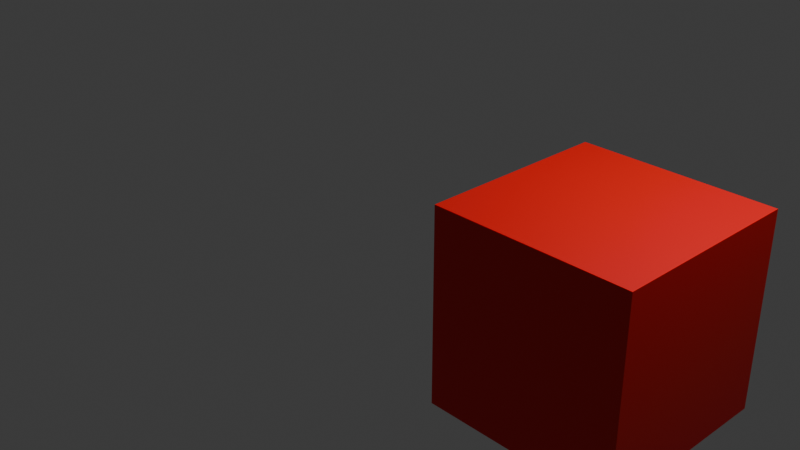 # Source: test-scene.blend  (saved by Blender 4.3.34; exported with 4.5.12 LTS)
import bpy
from mathutils import Matrix  # noqa: F401  (used for matrix-valued properties, if any)

bpy.ops.wm.read_factory_settings(use_empty=True)
scene = bpy.context.scene
scene.name = 'Scene'

# ---- collections
col_collection = bpy.data.collections.new('Collection'); scene.collection.children.link(col_collection)

# ---- materials (node trees are filled in below, after node groups)
mat_material = bpy.data.materials.new('Material')
mat_material.alpha_threshold = 0.0
mat_material.roughness = 0.5
mat_material.line_color = (0.0, 0.0, 0.0, 1.0)
mat_material_001 = bpy.data.materials.new('Material.001')
mat_material_001.alpha_threshold = 0.0
mat_material_001.roughness = 0.5
mat_material_001.line_color = (0.0, 0.0, 0.0, 1.0)

# ---- material node trees
mat_material.use_nodes = True; mat_material.node_tree.nodes.clear()
_N = mat_material.node_tree.nodes; _L = mat_material.node_tree.links
n0 = _N.new('ShaderNodeOutputMaterial'); n0.name = 'Material Output'; n0.location = (300, 300)
n1 = _N.new('ShaderNodeBsdfPrincipled'); n1.name = 'Principled BSDF'; n1.location = (10, 300)
n1.inputs[0].default_value = (0.8002, 0.0, 0.001167, 1.0)
n1.inputs[3].default_value = 1.45
_L.new(n1.outputs[0], n0.inputs[0])
n0.is_active_output = True
mat_material_001.use_nodes = True; mat_material_001.node_tree.nodes.clear()
_N = mat_material_001.node_tree.nodes; _L = mat_material_001.node_tree.links
n0 = _N.new('ShaderNodeOutputMaterial'); n0.name = 'Material Output'; n0.location = (300, 300)
n1 = _N.new('ShaderNodeBsdfPrincipled'); n1.name = 'Principled BSDF'; n1.location = (10, 300)
n1.inputs[0].default_value = (0.0014, 0.8003, 0.0, 1.0)
n1.inputs[3].default_value = 1.45
_L.new(n1.outputs[0], n0.inputs[0])
n0.is_active_output = True

# ---- world
world_world = bpy.data.worlds.new('World'); scene.world = world_world
world_world.use_nodes = True; world_world.node_tree.nodes.clear()
_N = world_world.node_tree.nodes; _L = world_world.node_tree.links
n0 = _N.new('ShaderNodeOutputWorld'); n0.name = 'World Output'; n0.location = (300, 300)
n1 = _N.new('ShaderNodeBackground'); n1.name = 'Background'; n1.location = (10, 300)
n1.inputs[0].default_value = (0.05088, 0.05088, 0.05088, 1.0)
_L.new(n1.outputs[0], n0.inputs[0])
n0.is_active_output = True
world_world.color = (0.05088, 0.05088, 0.05088)
world_world.sun_shadow_jitter_overblur = 0.0

# ---- cameras
cam_camera = bpy.data.cameras.new('Camera')
cam_camera.clip_end = 100.0
cam_camera.ortho_scale = 7.314

# ---- lights
light_light = bpy.data.lights.new('Light', 'POINT')
light_light.energy = 1000.0
light_light.shadow_soft_size = 0.1

# ---- meshes
me_cube = bpy.data.meshes.new('Cube')
me_cube.from_pydata([(1.0, 1.0, 1.0), (1.0, 1.0, -1.0), (1.0, -1.0, 1.0), (1.0, -1.0, -1.0), (-1.0, 1.0, 1.0), (-1.0, 1.0, -1.0), (-1.0, -1.0, 1.0), (-1.0, -1.0, -1.0)], [], [(0, 4, 6, 2), (3, 2, 6, 7), (7, 6, 4, 5), (5, 1, 3, 7), (1, 0, 2, 3), (5, 4, 0, 1)])
_uv = me_cube.uv_layers.new(name='UVMap')
_uv.uv.foreach_set('vector', [0.625, 0.5, 0.875, 0.5, 0.875, 0.75, 0.625, 0.75, 0.375, 0.75, 0.625, 0.75, 0.625, 1.0, 0.375, 1.0, 0.375, 0.0, 0.625, 0.0, 0.625, 0.25, 0.375, 0.25, 0.125, 0.5, 0.375, 0.5, 0.375, 0.75, 0.125, 0.75, 0.375, 0.5, 0.625, 0.5, 0.625, 0.75, 0.375, 0.75, 0.375, 0.25, 0.625, 0.25, 0.625, 0.5, 0.375, 0.5])
me_cube.materials.append(mat_material)
me_cube.use_mirror_vertex_groups = False
me_cube.update()
me_cube_001 = bpy.data.meshes.new('Cube.001')
me_cube_001.from_pydata([(1.0, 1.0, 1.0), (1.0, 1.0, -1.0), (1.0, -1.0, 1.0), (1.0, -1.0, -1.0), (-1.0, 1.0, 1.0), (-1.0, 1.0, -1.0), (-1.0, -1.0, 1.0), (-1.0, -1.0, -1.0)], [], [(0, 4, 6, 2), (3, 2, 6, 7), (7, 6, 4, 5), (5, 1, 3, 7), (1, 0, 2, 3), (5, 4, 0, 1)])
_uv = me_cube_001.uv_layers.new(name='UVMap')
_uv.uv.foreach_set('vector', [0.625, 0.5, 0.875, 0.5, 0.875, 0.75, 0.625, 0.75, 0.375, 0.75, 0.625, 0.75, 0.625, 1.0, 0.375, 1.0, 0.375, 0.0, 0.625, 0.0, 0.625, 0.25, 0.375, 0.25, 0.125, 0.5, 0.375, 0.5, 0.375, 0.75, 0.125, 0.75, 0.375, 0.5, 0.625, 0.5, 0.625, 0.75, 0.375, 0.75, 0.375, 0.25, 0.625, 0.25, 0.625, 0.5, 0.375, 0.5])
me_cube_001.materials.append(mat_material_001)
me_cube_001.use_mirror_vertex_groups = False
me_cube_001.update()

# ---- objects
ob_cube1 = bpy.data.objects.new('Cube1', me_cube)
ob_light = bpy.data.objects.new('Light', light_light)
ob_camera = bpy.data.objects.new('Camera', cam_camera)
ob_cube2 = bpy.data.objects.new('Cube2', me_cube_001)

# ---- transforms, parenting, visibility, modifiers, constraints
ob_cube1.location = (2.492, 0.0, 0.0)
ob_cube1.lock_rotations_4d = False
ob_cube1.empty_display_type = 'ARROWS'
ob_cube1.lineart.crease_threshold = 0.0
ob_light.location = (4.076, 1.005, 5.904)
ob_light.rotation_euler = (0.6503, 0.05522, 1.866)
ob_light.lock_rotations_4d = False
ob_light.empty_display_type = 'ARROWS'
ob_light.color = (0.0, 0.0, 0.0, 0.0)
ob_light.lineart.crease_threshold = 0.0
ob_camera.location = (7.359, -6.926, 4.958)
ob_camera.rotation_euler = (1.109, 0.0, 0.8149)
ob_camera.lock_rotations_4d = False
ob_camera.empty_display_type = 'ARROWS'
ob_camera.color = (0.0, 0.0, 0.0, 0.0)
ob_camera.display_type = 'WIRE'
ob_camera.lineart.crease_threshold = 0.0
ob_cube2.location = (2.061, 8.644, 0.0)
ob_cube2.lock_rotations_4d = False
ob_cube2.empty_display_type = 'ARROWS'
ob_cube2.lineart.crease_threshold = 0.0

# ---- collection membership
col_collection.objects.link(ob_cube1)
col_collection.objects.link(ob_light)
col_collection.objects.link(ob_camera)
col_collection.objects.link(ob_cube2)

# ---- scene / render settings (as saved in the file)
scene.camera = ob_camera
scene.frame_start = 1; scene.frame_end = 100; scene.frame_set(83)
scene.render.engine = 'BLENDER_EEVEE_NEXT'
bpy.context.view_layer.update()
